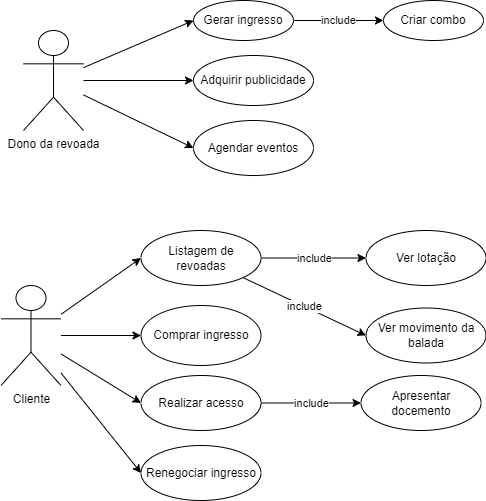

The diagram above was exported from draw.io. Its source (the exported page's mxGraphModel, read from the mxfile embedded in the PNG):
<mxGraphModel dx="974" dy="431" grid="1" gridSize="10" guides="1" tooltips="1" connect="1" arrows="1" fold="1" page="1" pageScale="1" pageWidth="850" pageHeight="1100" math="0" shadow="0">
  <root>
    <mxCell id="0" />
    <mxCell id="1" parent="0" />
    <mxCell id="4" style="edgeStyle=none;html=1;entryX=0;entryY=0.5;entryDx=0;entryDy=0;" edge="1" parent="1" source="2" target="3">
      <mxGeometry relative="1" as="geometry" />
    </mxCell>
    <mxCell id="8" style="edgeStyle=none;html=1;entryX=0;entryY=0.5;entryDx=0;entryDy=0;" edge="1" parent="1" source="2" target="7">
      <mxGeometry relative="1" as="geometry" />
    </mxCell>
    <mxCell id="10" style="edgeStyle=none;html=1;entryX=0;entryY=0.5;entryDx=0;entryDy=0;" edge="1" parent="1" source="2" target="9">
      <mxGeometry relative="1" as="geometry" />
    </mxCell>
    <mxCell id="2" value="Dono da revoada" style="shape=umlActor;verticalLabelPosition=bottom;verticalAlign=top;html=1;" vertex="1" parent="1">
      <mxGeometry x="60" y="100" width="60" height="100" as="geometry" />
    </mxCell>
    <mxCell id="6" value="include" style="edgeStyle=none;html=1;entryX=0;entryY=0.5;entryDx=0;entryDy=0;" edge="1" parent="1" source="3" target="5">
      <mxGeometry relative="1" as="geometry" />
    </mxCell>
    <mxCell id="3" value="Gerar ingresso" style="ellipse;whiteSpace=wrap;html=1;align=center;" vertex="1" parent="1">
      <mxGeometry x="230" y="70" width="100" height="40" as="geometry" />
    </mxCell>
    <mxCell id="5" value="Criar combo" style="ellipse;whiteSpace=wrap;html=1;align=center;" vertex="1" parent="1">
      <mxGeometry x="420" y="70" width="100" height="40" as="geometry" />
    </mxCell>
    <mxCell id="7" value="Adquirir publicidade" style="ellipse;whiteSpace=wrap;html=1;align=center;" vertex="1" parent="1">
      <mxGeometry x="230" y="125" width="120" height="50" as="geometry" />
    </mxCell>
    <mxCell id="9" value="Agendar eventos" style="ellipse;whiteSpace=wrap;html=1;align=center;" vertex="1" parent="1">
      <mxGeometry x="230" y="190" width="120" height="55" as="geometry" />
    </mxCell>
    <mxCell id="13" style="edgeStyle=none;html=1;entryX=0;entryY=0.5;entryDx=0;entryDy=0;" edge="1" parent="1" source="11" target="12">
      <mxGeometry relative="1" as="geometry" />
    </mxCell>
    <mxCell id="19" style="edgeStyle=none;html=1;entryX=0;entryY=0.5;entryDx=0;entryDy=0;" edge="1" parent="1" source="11" target="18">
      <mxGeometry relative="1" as="geometry" />
    </mxCell>
    <mxCell id="23" style="edgeStyle=none;html=1;entryX=0;entryY=0.5;entryDx=0;entryDy=0;" edge="1" parent="1" source="11" target="22">
      <mxGeometry relative="1" as="geometry" />
    </mxCell>
    <mxCell id="25" style="edgeStyle=none;html=1;entryX=0;entryY=0.5;entryDx=0;entryDy=0;" edge="1" parent="1" source="11" target="24">
      <mxGeometry relative="1" as="geometry" />
    </mxCell>
    <mxCell id="11" value="Cliente" style="shape=umlActor;verticalLabelPosition=bottom;verticalAlign=top;html=1;" vertex="1" parent="1">
      <mxGeometry x="37.5" y="355" width="60" height="100" as="geometry" />
    </mxCell>
    <mxCell id="14" value="include" style="edgeStyle=none;html=1;entryX=0;entryY=0.5;entryDx=0;entryDy=0;" edge="1" parent="1" source="12" target="15">
      <mxGeometry relative="1" as="geometry">
        <mxPoint x="387.5" y="328" as="targetPoint" />
      </mxGeometry>
    </mxCell>
    <mxCell id="16" value="include" style="edgeStyle=none;html=1;entryX=0;entryY=0.5;entryDx=0;entryDy=0;" edge="1" parent="1" source="12" target="17">
      <mxGeometry relative="1" as="geometry">
        <mxPoint x="327.5" y="395" as="targetPoint" />
      </mxGeometry>
    </mxCell>
    <mxCell id="12" value="Listagem de revoadas" style="ellipse;whiteSpace=wrap;html=1;align=center;" vertex="1" parent="1">
      <mxGeometry x="177.5" y="300" width="120" height="55" as="geometry" />
    </mxCell>
    <mxCell id="15" value="Ver lotação" style="ellipse;whiteSpace=wrap;html=1;align=center;" vertex="1" parent="1">
      <mxGeometry x="402.5" y="300" width="120" height="55" as="geometry" />
    </mxCell>
    <mxCell id="17" value="Ver movimento da balada" style="ellipse;whiteSpace=wrap;html=1;align=center;" vertex="1" parent="1">
      <mxGeometry x="402.5" y="377.5" width="120" height="55" as="geometry" />
    </mxCell>
    <mxCell id="21" value="include" style="edgeStyle=none;html=1;entryX=0;entryY=0.5;entryDx=0;entryDy=0;" edge="1" parent="1" source="18" target="20">
      <mxGeometry relative="1" as="geometry" />
    </mxCell>
    <mxCell id="18" value="Realizar acesso" style="ellipse;whiteSpace=wrap;html=1;align=center;" vertex="1" parent="1">
      <mxGeometry x="177.5" y="445" width="120" height="55" as="geometry" />
    </mxCell>
    <mxCell id="20" value="Apresentar docemento" style="ellipse;whiteSpace=wrap;html=1;align=center;" vertex="1" parent="1">
      <mxGeometry x="397.5" y="445" width="120" height="55" as="geometry" />
    </mxCell>
    <mxCell id="22" value="Comprar ingresso" style="ellipse;whiteSpace=wrap;html=1;align=center;" vertex="1" parent="1">
      <mxGeometry x="177.5" y="375" width="120" height="60" as="geometry" />
    </mxCell>
    <mxCell id="24" value="Renegociar ingresso" style="ellipse;whiteSpace=wrap;html=1;align=center;" vertex="1" parent="1">
      <mxGeometry x="177.5" y="515" width="120" height="55" as="geometry" />
    </mxCell>
  </root>
</mxGraphModel>